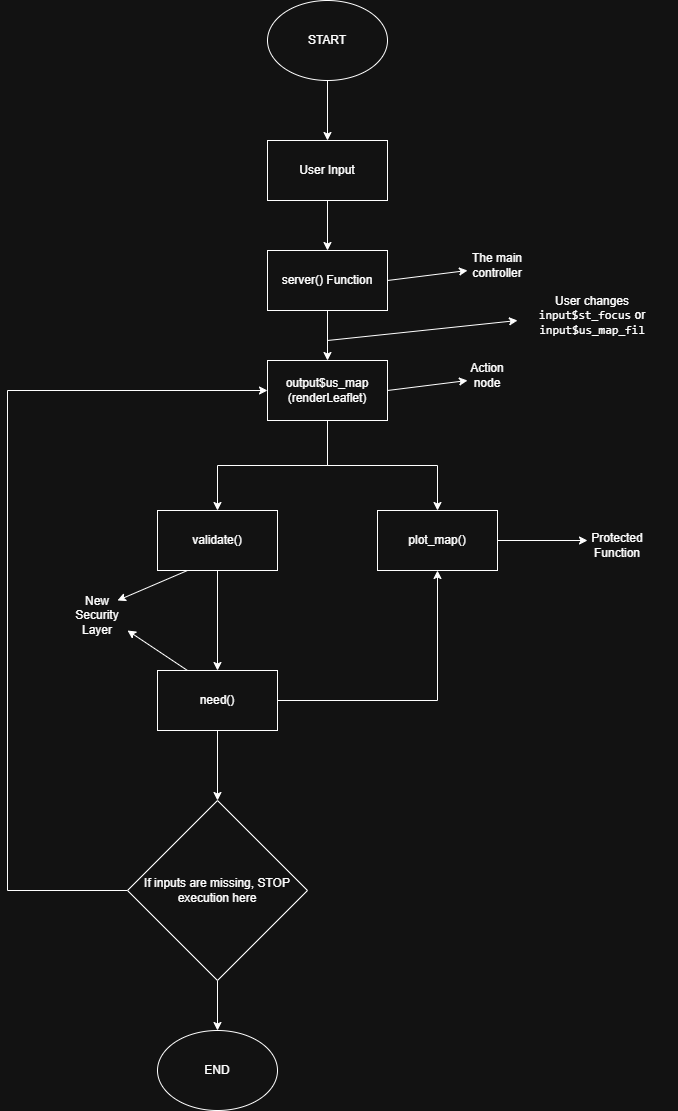

The diagram above was exported from draw.io. Its source (the exported page's mxGraphModel, read from the mxfile embedded in the PNG):
<mxGraphModel dx="1281" dy="1627" grid="1" gridSize="10" guides="1" tooltips="1" connect="1" arrows="1" fold="1" page="1" pageScale="1" pageWidth="850" pageHeight="1100" math="0" shadow="0">
  <root>
    <mxCell id="0" />
    <mxCell id="1" parent="0" />
    <mxCell id="JicbB6-iwrTXHoNm6VTX-8" edge="1" parent="1" source="JicbB6-iwrTXHoNm6VTX-1" style="edgeStyle=orthogonalEdgeStyle;rounded=0;orthogonalLoop=1;jettySize=auto;html=1;" target="JicbB6-iwrTXHoNm6VTX-2" value="">
      <mxGeometry relative="1" as="geometry" />
    </mxCell>
    <mxCell id="JicbB6-iwrTXHoNm6VTX-1" parent="1" style="rounded=0;whiteSpace=wrap;html=1;" value="User Input" vertex="1">
      <mxGeometry height="60" width="120" x="380" y="50" as="geometry" />
    </mxCell>
    <mxCell id="JicbB6-iwrTXHoNm6VTX-9" edge="1" parent="1" source="JicbB6-iwrTXHoNm6VTX-2" style="edgeStyle=orthogonalEdgeStyle;rounded=0;orthogonalLoop=1;jettySize=auto;html=1;" target="JicbB6-iwrTXHoNm6VTX-3" value="">
      <mxGeometry relative="1" as="geometry" />
    </mxCell>
    <mxCell id="JicbB6-iwrTXHoNm6VTX-2" parent="1" style="rounded=0;whiteSpace=wrap;html=1;" value="server() Function" vertex="1">
      <mxGeometry height="60" width="120" x="380" y="160" as="geometry" />
    </mxCell>
    <mxCell id="JicbB6-iwrTXHoNm6VTX-10" edge="1" parent="1" source="JicbB6-iwrTXHoNm6VTX-3" style="edgeStyle=orthogonalEdgeStyle;rounded=0;orthogonalLoop=1;jettySize=auto;html=1;entryX=0.5;entryY=0;entryDx=0;entryDy=0;" target="JicbB6-iwrTXHoNm6VTX-4">
      <mxGeometry relative="1" as="geometry" />
    </mxCell>
    <mxCell id="JicbB6-iwrTXHoNm6VTX-11" edge="1" parent="1" source="JicbB6-iwrTXHoNm6VTX-3" style="edgeStyle=orthogonalEdgeStyle;rounded=0;orthogonalLoop=1;jettySize=auto;html=1;entryX=0.5;entryY=0;entryDx=0;entryDy=0;" target="JicbB6-iwrTXHoNm6VTX-5">
      <mxGeometry relative="1" as="geometry" />
    </mxCell>
    <mxCell id="JicbB6-iwrTXHoNm6VTX-3" parent="1" style="rounded=0;whiteSpace=wrap;html=1;" value="output$us_map (renderLeaflet)" vertex="1">
      <mxGeometry height="60" width="120" x="380" y="270" as="geometry" />
    </mxCell>
    <mxCell id="JicbB6-iwrTXHoNm6VTX-12" edge="1" parent="1" source="JicbB6-iwrTXHoNm6VTX-4" style="edgeStyle=orthogonalEdgeStyle;rounded=0;orthogonalLoop=1;jettySize=auto;html=1;entryX=0.5;entryY=0;entryDx=0;entryDy=0;" target="JicbB6-iwrTXHoNm6VTX-6">
      <mxGeometry relative="1" as="geometry" />
    </mxCell>
    <mxCell id="JicbB6-iwrTXHoNm6VTX-4" parent="1" style="rounded=0;whiteSpace=wrap;html=1;" value="validate()" vertex="1">
      <mxGeometry height="60" width="120" x="270" y="420" as="geometry" />
    </mxCell>
    <mxCell id="JicbB6-iwrTXHoNm6VTX-5" parent="1" style="rounded=0;whiteSpace=wrap;html=1;" value="plot_map()" vertex="1">
      <mxGeometry height="60" width="120" x="490" y="420" as="geometry" />
    </mxCell>
    <mxCell id="JicbB6-iwrTXHoNm6VTX-15" edge="1" parent="1" source="JicbB6-iwrTXHoNm6VTX-6" style="edgeStyle=orthogonalEdgeStyle;rounded=0;orthogonalLoop=1;jettySize=auto;html=1;" target="JicbB6-iwrTXHoNm6VTX-14" value="">
      <mxGeometry relative="1" as="geometry" />
    </mxCell>
    <mxCell id="JicbB6-iwrTXHoNm6VTX-16" edge="1" parent="1" source="JicbB6-iwrTXHoNm6VTX-6" style="edgeStyle=orthogonalEdgeStyle;rounded=0;orthogonalLoop=1;jettySize=auto;html=1;entryX=0.5;entryY=1;entryDx=0;entryDy=0;" target="JicbB6-iwrTXHoNm6VTX-5">
      <mxGeometry relative="1" as="geometry" />
    </mxCell>
    <mxCell id="JicbB6-iwrTXHoNm6VTX-6" parent="1" style="rounded=0;whiteSpace=wrap;html=1;" value="need()" vertex="1">
      <mxGeometry height="60" width="120" x="270" y="580" as="geometry" />
    </mxCell>
    <mxCell id="JicbB6-iwrTXHoNm6VTX-19" edge="1" parent="1" source="JicbB6-iwrTXHoNm6VTX-14" style="edgeStyle=orthogonalEdgeStyle;rounded=0;orthogonalLoop=1;jettySize=auto;html=1;entryX=0.5;entryY=0;entryDx=0;entryDy=0;" target="JicbB6-iwrTXHoNm6VTX-18">
      <mxGeometry relative="1" as="geometry" />
    </mxCell>
    <mxCell id="JicbB6-iwrTXHoNm6VTX-21" edge="1" parent="1" source="JicbB6-iwrTXHoNm6VTX-14" style="edgeStyle=orthogonalEdgeStyle;rounded=0;orthogonalLoop=1;jettySize=auto;html=1;entryX=0;entryY=0.5;entryDx=0;entryDy=0;" target="JicbB6-iwrTXHoNm6VTX-3">
      <mxGeometry relative="1" as="geometry">
        <Array as="points">
          <mxPoint x="120" y="800" />
          <mxPoint x="120" y="300" />
        </Array>
      </mxGeometry>
    </mxCell>
    <mxCell id="JicbB6-iwrTXHoNm6VTX-14" parent="1" style="rhombus;whiteSpace=wrap;html=1;rounded=0;" value="If inputs are missing, STOP execution here" vertex="1">
      <mxGeometry height="180" width="180" x="240" y="710" as="geometry" />
    </mxCell>
    <mxCell id="JicbB6-iwrTXHoNm6VTX-20" edge="1" parent="1" source="JicbB6-iwrTXHoNm6VTX-17" style="edgeStyle=orthogonalEdgeStyle;rounded=0;orthogonalLoop=1;jettySize=auto;html=1;" target="JicbB6-iwrTXHoNm6VTX-1" value="">
      <mxGeometry relative="1" as="geometry" />
    </mxCell>
    <mxCell id="JicbB6-iwrTXHoNm6VTX-17" parent="1" style="ellipse;whiteSpace=wrap;html=1;" value="START" vertex="1">
      <mxGeometry height="80" width="120" x="380" y="-90" as="geometry" />
    </mxCell>
    <mxCell id="JicbB6-iwrTXHoNm6VTX-18" parent="1" style="ellipse;whiteSpace=wrap;html=1;" value="END" vertex="1">
      <mxGeometry height="80" width="120" x="270" y="940" as="geometry" />
    </mxCell>
    <mxCell id="JicbB6-iwrTXHoNm6VTX-22" edge="1" parent="1" style="endArrow=classic;html=1;rounded=0;" value="">
      <mxGeometry height="50" relative="1" width="50" as="geometry">
        <mxPoint x="500" y="190" as="sourcePoint" />
        <mxPoint x="580" y="180" as="targetPoint" />
      </mxGeometry>
    </mxCell>
    <mxCell id="JicbB6-iwrTXHoNm6VTX-23" parent="1" style="text;html=1;whiteSpace=wrap;strokeColor=none;fillColor=none;align=center;verticalAlign=middle;rounded=0;" value="The main controller" vertex="1">
      <mxGeometry height="30" width="60" x="580" y="160" as="geometry" />
    </mxCell>
    <mxCell id="JicbB6-iwrTXHoNm6VTX-24" edge="1" parent="1" style="endArrow=classic;html=1;rounded=0;" value="">
      <mxGeometry height="50" relative="1" width="50" as="geometry">
        <mxPoint x="500" y="300" as="sourcePoint" />
        <mxPoint x="580" y="290" as="targetPoint" />
      </mxGeometry>
    </mxCell>
    <mxCell id="JicbB6-iwrTXHoNm6VTX-25" parent="1" style="text;html=1;whiteSpace=wrap;strokeColor=none;fillColor=none;align=center;verticalAlign=middle;rounded=0;" value="Action node" vertex="1">
      <mxGeometry height="30" width="60" x="570" y="270" as="geometry" />
    </mxCell>
    <mxCell id="JicbB6-iwrTXHoNm6VTX-26" edge="1" parent="1" style="endArrow=classic;html=1;rounded=0;" value="">
      <mxGeometry height="50" relative="1" width="50" as="geometry">
        <mxPoint x="440" y="250" as="sourcePoint" />
        <mxPoint x="630" y="230" as="targetPoint" />
      </mxGeometry>
    </mxCell>
    <mxCell id="JicbB6-iwrTXHoNm6VTX-27" parent="1" style="text;html=1;whiteSpace=wrap;strokeColor=none;fillColor=none;align=center;verticalAlign=middle;rounded=0;" value="User changes &lt;code data-path-to-node=&quot;15,1,0&quot; data-index-in-node=&quot;22&quot;&gt;input$st_focus&lt;/code&gt; or &lt;code data-path-to-node=&quot;15,1,0&quot; data-index-in-node=&quot;40&quot;&gt;input$us_map_fil&lt;/code&gt;" vertex="1">
      <mxGeometry height="30" width="170" x="620" y="210" as="geometry" />
    </mxCell>
    <mxCell id="JicbB6-iwrTXHoNm6VTX-28" edge="1" parent="1" source="JicbB6-iwrTXHoNm6VTX-6" style="endArrow=classic;html=1;rounded=0;exitX=0.25;exitY=0;exitDx=0;exitDy=0;" value="">
      <mxGeometry height="50" relative="1" width="50" as="geometry">
        <mxPoint x="220" y="575" as="sourcePoint" />
        <mxPoint x="240" y="540" as="targetPoint" />
      </mxGeometry>
    </mxCell>
    <mxCell id="JicbB6-iwrTXHoNm6VTX-29" edge="1" parent="1" source="JicbB6-iwrTXHoNm6VTX-4" style="endArrow=classic;html=1;rounded=0;exitX=0.25;exitY=1;exitDx=0;exitDy=0;" value="">
      <mxGeometry height="50" relative="1" width="50" as="geometry">
        <mxPoint x="390" y="590" as="sourcePoint" />
        <mxPoint x="230" y="510" as="targetPoint" />
      </mxGeometry>
    </mxCell>
    <mxCell id="JicbB6-iwrTXHoNm6VTX-30" parent="1" style="text;html=1;whiteSpace=wrap;strokeColor=none;fillColor=none;align=center;verticalAlign=middle;rounded=0;" value="New Security Layer" vertex="1">
      <mxGeometry height="30" width="60" x="180" y="510" as="geometry" />
    </mxCell>
    <mxCell id="JicbB6-iwrTXHoNm6VTX-31" edge="1" parent="1" source="JicbB6-iwrTXHoNm6VTX-5" style="endArrow=classic;html=1;rounded=0;exitX=1;exitY=0.5;exitDx=0;exitDy=0;" value="">
      <mxGeometry height="50" relative="1" width="50" as="geometry">
        <mxPoint x="390" y="590" as="sourcePoint" />
        <mxPoint x="700" y="450" as="targetPoint" />
      </mxGeometry>
    </mxCell>
    <mxCell id="JicbB6-iwrTXHoNm6VTX-32" parent="1" style="text;html=1;whiteSpace=wrap;strokeColor=none;fillColor=none;align=center;verticalAlign=middle;rounded=0;" value="Protected Function" vertex="1">
      <mxGeometry height="30" width="60" x="700" y="440" as="geometry" />
    </mxCell>
  </root>
</mxGraphModel>